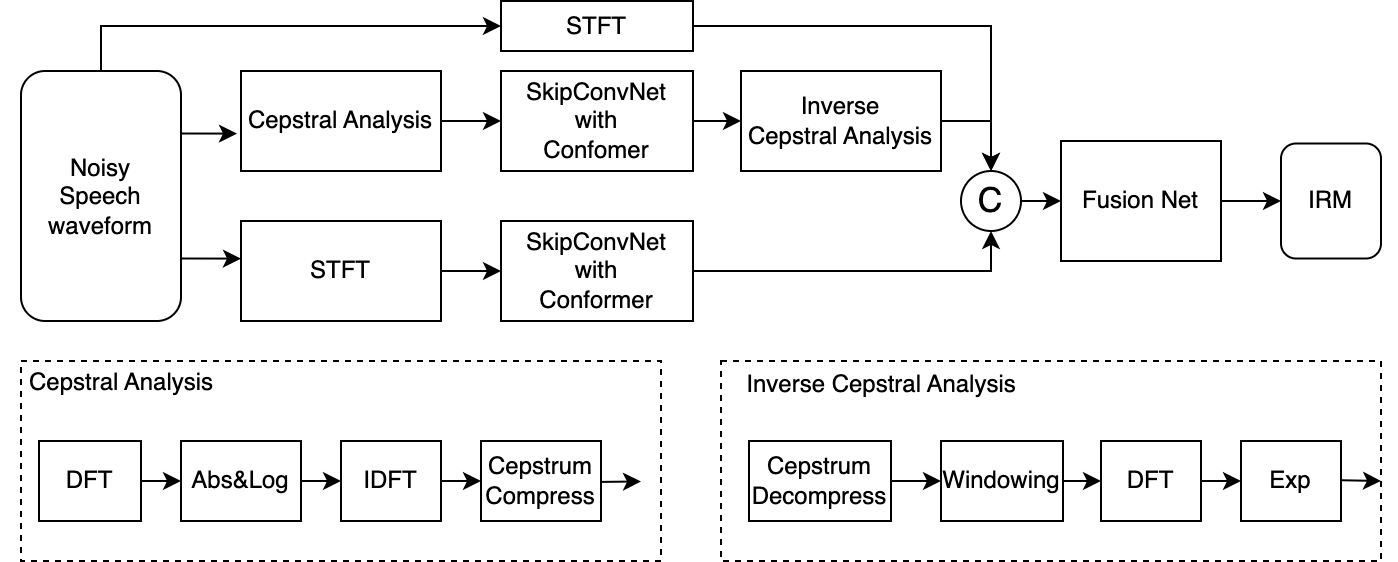

The diagram above was exported from draw.io. Its source (the exported page's mxGraphModel, read from the mxfile embedded in the PNG):
<mxGraphModel dx="728" dy="497" grid="1" gridSize="10" guides="1" tooltips="1" connect="1" arrows="1" fold="1" page="1" pageScale="1" pageWidth="827" pageHeight="1169" math="0" shadow="0">
  <root>
    <mxCell id="0" />
    <mxCell id="1" parent="0" />
    <mxCell id="XMTGeKq2CeNEthty0sCm-14" style="edgeStyle=orthogonalEdgeStyle;rounded=0;orthogonalLoop=1;jettySize=auto;html=1;exitX=1;exitY=0.5;exitDx=0;exitDy=0;entryX=0;entryY=0.5;entryDx=0;entryDy=0;fontSize=17;endArrow=classic;endFill=1;" edge="1" parent="1" source="XMTGeKq2CeNEthty0sCm-1" target="XMTGeKq2CeNEthty0sCm-13">
      <mxGeometry relative="1" as="geometry" />
    </mxCell>
    <mxCell id="XMTGeKq2CeNEthty0sCm-1" value="Cepstral Analysis" style="rounded=0;whiteSpace=wrap;html=1;" vertex="1" parent="1">
      <mxGeometry x="150" y="195" width="100" height="50" as="geometry" />
    </mxCell>
    <mxCell id="XMTGeKq2CeNEthty0sCm-16" style="edgeStyle=orthogonalEdgeStyle;rounded=0;orthogonalLoop=1;jettySize=auto;html=1;exitX=1;exitY=0.5;exitDx=0;exitDy=0;entryX=0;entryY=0.5;entryDx=0;entryDy=0;fontSize=17;endArrow=classic;endFill=1;" edge="1" parent="1" source="XMTGeKq2CeNEthty0sCm-2" target="XMTGeKq2CeNEthty0sCm-4">
      <mxGeometry relative="1" as="geometry" />
    </mxCell>
    <mxCell id="XMTGeKq2CeNEthty0sCm-2" value="STFT" style="rounded=0;whiteSpace=wrap;html=1;" vertex="1" parent="1">
      <mxGeometry x="150" y="270" width="100" height="50" as="geometry" />
    </mxCell>
    <mxCell id="XMTGeKq2CeNEthty0sCm-17" style="edgeStyle=orthogonalEdgeStyle;rounded=0;orthogonalLoop=1;jettySize=auto;html=1;exitX=1;exitY=0.5;exitDx=0;exitDy=0;entryX=0.5;entryY=1;entryDx=0;entryDy=0;fontSize=17;endArrow=classic;endFill=1;" edge="1" parent="1" source="XMTGeKq2CeNEthty0sCm-4" target="XMTGeKq2CeNEthty0sCm-5">
      <mxGeometry relative="1" as="geometry" />
    </mxCell>
    <mxCell id="XMTGeKq2CeNEthty0sCm-4" value="SkipConvNet&lt;br&gt;with&lt;br&gt;Conformer" style="rounded=0;whiteSpace=wrap;html=1;" vertex="1" parent="1">
      <mxGeometry x="280" y="270" width="96" height="50" as="geometry" />
    </mxCell>
    <mxCell id="XMTGeKq2CeNEthty0sCm-19" style="edgeStyle=orthogonalEdgeStyle;rounded=0;orthogonalLoop=1;jettySize=auto;html=1;exitX=1;exitY=0.5;exitDx=0;exitDy=0;entryX=0;entryY=0.5;entryDx=0;entryDy=0;fontSize=17;endArrow=classic;endFill=1;" edge="1" parent="1" source="XMTGeKq2CeNEthty0sCm-5" target="XMTGeKq2CeNEthty0sCm-11">
      <mxGeometry relative="1" as="geometry" />
    </mxCell>
    <mxCell id="XMTGeKq2CeNEthty0sCm-5" value="&lt;font style=&quot;font-size: 17px;&quot;&gt;C&lt;/font&gt;" style="ellipse;whiteSpace=wrap;html=1;aspect=fixed;" vertex="1" parent="1">
      <mxGeometry x="510" y="245" width="30" height="30" as="geometry" />
    </mxCell>
    <mxCell id="XMTGeKq2CeNEthty0sCm-18" style="edgeStyle=orthogonalEdgeStyle;rounded=0;orthogonalLoop=1;jettySize=auto;html=1;exitX=1;exitY=0.5;exitDx=0;exitDy=0;entryX=0.5;entryY=0;entryDx=0;entryDy=0;fontSize=17;endArrow=classic;endFill=1;" edge="1" parent="1" source="XMTGeKq2CeNEthty0sCm-10" target="XMTGeKq2CeNEthty0sCm-5">
      <mxGeometry relative="1" as="geometry" />
    </mxCell>
    <mxCell id="XMTGeKq2CeNEthty0sCm-10" value="Inverse&lt;br&gt;Cepstral Analysis" style="rounded=0;whiteSpace=wrap;html=1;" vertex="1" parent="1">
      <mxGeometry x="400" y="195" width="100" height="50" as="geometry" />
    </mxCell>
    <mxCell id="XMTGeKq2CeNEthty0sCm-20" style="edgeStyle=orthogonalEdgeStyle;rounded=0;orthogonalLoop=1;jettySize=auto;html=1;exitX=1;exitY=0.5;exitDx=0;exitDy=0;entryX=0;entryY=0.5;entryDx=0;entryDy=0;fontSize=17;endArrow=classic;endFill=1;" edge="1" parent="1" source="XMTGeKq2CeNEthty0sCm-11" target="XMTGeKq2CeNEthty0sCm-12">
      <mxGeometry relative="1" as="geometry" />
    </mxCell>
    <mxCell id="XMTGeKq2CeNEthty0sCm-11" value="Fusion Net" style="rounded=0;whiteSpace=wrap;html=1;" vertex="1" parent="1">
      <mxGeometry x="560" y="230" width="80" height="60" as="geometry" />
    </mxCell>
    <mxCell id="XMTGeKq2CeNEthty0sCm-12" value="IRM" style="rounded=1;whiteSpace=wrap;html=1;glass=0;sketch=0;" vertex="1" parent="1">
      <mxGeometry x="670" y="231.25" width="50" height="57.5" as="geometry" />
    </mxCell>
    <mxCell id="XMTGeKq2CeNEthty0sCm-15" style="edgeStyle=orthogonalEdgeStyle;rounded=0;orthogonalLoop=1;jettySize=auto;html=1;exitX=1;exitY=0.5;exitDx=0;exitDy=0;entryX=0;entryY=0.5;entryDx=0;entryDy=0;fontSize=17;endArrow=classic;endFill=1;" edge="1" parent="1" source="XMTGeKq2CeNEthty0sCm-13" target="XMTGeKq2CeNEthty0sCm-10">
      <mxGeometry relative="1" as="geometry" />
    </mxCell>
    <mxCell id="XMTGeKq2CeNEthty0sCm-13" value="SkipConvNet&lt;br&gt;with&lt;br&gt;Confomer" style="rounded=0;whiteSpace=wrap;html=1;" vertex="1" parent="1">
      <mxGeometry x="280" y="195" width="96" height="50" as="geometry" />
    </mxCell>
    <mxCell id="XMTGeKq2CeNEthty0sCm-23" style="edgeStyle=orthogonalEdgeStyle;rounded=0;orthogonalLoop=1;jettySize=auto;html=1;exitX=1;exitY=0.25;exitDx=0;exitDy=0;entryX=-0.02;entryY=0.64;entryDx=0;entryDy=0;entryPerimeter=0;fontSize=17;endArrow=classic;endFill=1;" edge="1" parent="1" source="XMTGeKq2CeNEthty0sCm-22" target="XMTGeKq2CeNEthty0sCm-1">
      <mxGeometry relative="1" as="geometry" />
    </mxCell>
    <mxCell id="XMTGeKq2CeNEthty0sCm-25" style="edgeStyle=orthogonalEdgeStyle;rounded=0;orthogonalLoop=1;jettySize=auto;html=1;exitX=1;exitY=0.75;exitDx=0;exitDy=0;entryX=0;entryY=0.376;entryDx=0;entryDy=0;entryPerimeter=0;fontSize=17;endArrow=classic;endFill=1;" edge="1" parent="1" source="XMTGeKq2CeNEthty0sCm-22" target="XMTGeKq2CeNEthty0sCm-2">
      <mxGeometry relative="1" as="geometry" />
    </mxCell>
    <mxCell id="XMTGeKq2CeNEthty0sCm-59" style="edgeStyle=orthogonalEdgeStyle;rounded=0;orthogonalLoop=1;jettySize=auto;html=1;exitX=0.5;exitY=0;exitDx=0;exitDy=0;entryX=0;entryY=0.5;entryDx=0;entryDy=0;fontSize=12;endArrow=classic;endFill=1;" edge="1" parent="1" source="XMTGeKq2CeNEthty0sCm-22" target="XMTGeKq2CeNEthty0sCm-58">
      <mxGeometry relative="1" as="geometry" />
    </mxCell>
    <mxCell id="XMTGeKq2CeNEthty0sCm-22" value="Noisy&lt;br&gt;Speech&lt;br&gt;waveform" style="rounded=1;whiteSpace=wrap;html=1;" vertex="1" parent="1">
      <mxGeometry x="40" y="195" width="80" height="125" as="geometry" />
    </mxCell>
    <mxCell id="XMTGeKq2CeNEthty0sCm-30" value="" style="rounded=0;whiteSpace=wrap;html=1;dashed=1;" vertex="1" parent="1">
      <mxGeometry x="40" y="340" width="320" height="100" as="geometry" />
    </mxCell>
    <mxCell id="XMTGeKq2CeNEthty0sCm-33" value="" style="rounded=0;whiteSpace=wrap;html=1;dashed=1;" vertex="1" parent="1">
      <mxGeometry x="390" y="340" width="330" height="100" as="geometry" />
    </mxCell>
    <mxCell id="XMTGeKq2CeNEthty0sCm-34" value="&lt;font style=&quot;font-size: 11px;&quot;&gt;Cepstral Analysis&lt;/font&gt;" style="text;html=1;resizable=0;autosize=1;align=center;verticalAlign=middle;points=[];fillColor=none;strokeColor=none;rounded=0;dashed=1;fontSize=17;" vertex="1" parent="1">
      <mxGeometry x="30" y="334" width="120" height="30" as="geometry" />
    </mxCell>
    <mxCell id="XMTGeKq2CeNEthty0sCm-35" value="&lt;font style=&quot;font-size: 12px;&quot;&gt;Inverse Cepstral Analysis&lt;/font&gt;" style="text;html=1;resizable=0;autosize=1;align=center;verticalAlign=middle;points=[];fillColor=none;strokeColor=none;rounded=0;dashed=1;fontSize=17;" vertex="1" parent="1">
      <mxGeometry x="390" y="335" width="160" height="30" as="geometry" />
    </mxCell>
    <mxCell id="XMTGeKq2CeNEthty0sCm-40" style="edgeStyle=orthogonalEdgeStyle;rounded=0;orthogonalLoop=1;jettySize=auto;html=1;exitX=1;exitY=0.5;exitDx=0;exitDy=0;entryX=0;entryY=0.5;entryDx=0;entryDy=0;fontSize=12;endArrow=classic;endFill=1;" edge="1" parent="1" source="XMTGeKq2CeNEthty0sCm-36" target="XMTGeKq2CeNEthty0sCm-38">
      <mxGeometry relative="1" as="geometry" />
    </mxCell>
    <mxCell id="XMTGeKq2CeNEthty0sCm-36" value="DFT" style="rounded=0;whiteSpace=wrap;html=1;fontSize=12;" vertex="1" parent="1">
      <mxGeometry x="49" y="380" width="51" height="40" as="geometry" />
    </mxCell>
    <mxCell id="XMTGeKq2CeNEthty0sCm-41" style="edgeStyle=orthogonalEdgeStyle;rounded=0;orthogonalLoop=1;jettySize=auto;html=1;exitX=1;exitY=0.5;exitDx=0;exitDy=0;entryX=0;entryY=0.5;entryDx=0;entryDy=0;fontSize=12;endArrow=classic;endFill=1;" edge="1" parent="1" source="XMTGeKq2CeNEthty0sCm-38" target="XMTGeKq2CeNEthty0sCm-39">
      <mxGeometry relative="1" as="geometry" />
    </mxCell>
    <mxCell id="XMTGeKq2CeNEthty0sCm-38" value="Abs&amp;amp;Log" style="rounded=0;whiteSpace=wrap;html=1;fontSize=12;" vertex="1" parent="1">
      <mxGeometry x="120" y="380" width="60" height="40" as="geometry" />
    </mxCell>
    <mxCell id="XMTGeKq2CeNEthty0sCm-62" style="edgeStyle=orthogonalEdgeStyle;rounded=0;orthogonalLoop=1;jettySize=auto;html=1;exitX=1;exitY=0.5;exitDx=0;exitDy=0;entryX=0;entryY=0.5;entryDx=0;entryDy=0;fontSize=12;endArrow=classic;endFill=1;" edge="1" parent="1" source="XMTGeKq2CeNEthty0sCm-39" target="XMTGeKq2CeNEthty0sCm-61">
      <mxGeometry relative="1" as="geometry" />
    </mxCell>
    <mxCell id="XMTGeKq2CeNEthty0sCm-39" value="IDFT" style="rounded=0;whiteSpace=wrap;html=1;fontSize=12;" vertex="1" parent="1">
      <mxGeometry x="200" y="380" width="50" height="40" as="geometry" />
    </mxCell>
    <mxCell id="XMTGeKq2CeNEthty0sCm-45" style="edgeStyle=orthogonalEdgeStyle;rounded=0;orthogonalLoop=1;jettySize=auto;html=1;exitX=1;exitY=0.5;exitDx=0;exitDy=0;entryX=0;entryY=0.5;entryDx=0;entryDy=0;fontSize=12;endArrow=classic;endFill=1;" edge="1" parent="1" source="XMTGeKq2CeNEthty0sCm-42" target="XMTGeKq2CeNEthty0sCm-43">
      <mxGeometry relative="1" as="geometry" />
    </mxCell>
    <mxCell id="XMTGeKq2CeNEthty0sCm-42" value="Windowing" style="rounded=0;whiteSpace=wrap;html=1;fontSize=12;" vertex="1" parent="1">
      <mxGeometry x="500" y="380" width="61" height="40" as="geometry" />
    </mxCell>
    <mxCell id="XMTGeKq2CeNEthty0sCm-46" style="edgeStyle=orthogonalEdgeStyle;rounded=0;orthogonalLoop=1;jettySize=auto;html=1;exitX=1;exitY=0.5;exitDx=0;exitDy=0;entryX=0;entryY=0.5;entryDx=0;entryDy=0;fontSize=12;endArrow=classic;endFill=1;" edge="1" parent="1" source="XMTGeKq2CeNEthty0sCm-43" target="XMTGeKq2CeNEthty0sCm-44">
      <mxGeometry relative="1" as="geometry" />
    </mxCell>
    <mxCell id="XMTGeKq2CeNEthty0sCm-43" value="DFT" style="rounded=0;whiteSpace=wrap;html=1;fontSize=12;" vertex="1" parent="1">
      <mxGeometry x="580" y="380" width="50" height="40" as="geometry" />
    </mxCell>
    <mxCell id="XMTGeKq2CeNEthty0sCm-44" value="Exp" style="rounded=0;whiteSpace=wrap;html=1;fontSize=12;" vertex="1" parent="1">
      <mxGeometry x="650" y="380" width="50" height="40" as="geometry" />
    </mxCell>
    <mxCell id="XMTGeKq2CeNEthty0sCm-47" value="" style="endArrow=classic;html=1;rounded=0;fontSize=12;" edge="1" parent="1">
      <mxGeometry width="50" height="50" relative="1" as="geometry">
        <mxPoint x="330" y="400.46000000000004" as="sourcePoint" />
        <mxPoint x="350" y="400.23" as="targetPoint" />
      </mxGeometry>
    </mxCell>
    <mxCell id="XMTGeKq2CeNEthty0sCm-50" value="" style="endArrow=classic;html=1;rounded=0;fontSize=12;" edge="1" parent="1">
      <mxGeometry width="50" height="50" relative="1" as="geometry">
        <mxPoint x="700" y="399.62" as="sourcePoint" />
        <mxPoint x="720" y="400" as="targetPoint" />
      </mxGeometry>
    </mxCell>
    <mxCell id="XMTGeKq2CeNEthty0sCm-60" style="edgeStyle=orthogonalEdgeStyle;rounded=0;orthogonalLoop=1;jettySize=auto;html=1;exitX=1;exitY=0.5;exitDx=0;exitDy=0;entryX=0.5;entryY=0;entryDx=0;entryDy=0;fontSize=12;endArrow=classic;endFill=1;" edge="1" parent="1" source="XMTGeKq2CeNEthty0sCm-58" target="XMTGeKq2CeNEthty0sCm-5">
      <mxGeometry relative="1" as="geometry" />
    </mxCell>
    <mxCell id="XMTGeKq2CeNEthty0sCm-58" value="STFT" style="rounded=0;whiteSpace=wrap;html=1;" vertex="1" parent="1">
      <mxGeometry x="280" y="160" width="96" height="25" as="geometry" />
    </mxCell>
    <mxCell id="XMTGeKq2CeNEthty0sCm-61" value="Cepstrum&lt;br&gt;Compress" style="rounded=0;whiteSpace=wrap;html=1;fontSize=12;" vertex="1" parent="1">
      <mxGeometry x="270" y="380" width="60" height="40" as="geometry" />
    </mxCell>
    <mxCell id="XMTGeKq2CeNEthty0sCm-64" style="edgeStyle=orthogonalEdgeStyle;rounded=0;orthogonalLoop=1;jettySize=auto;html=1;exitX=1;exitY=0.5;exitDx=0;exitDy=0;entryX=0;entryY=0.5;entryDx=0;entryDy=0;fontSize=12;endArrow=classic;endFill=1;" edge="1" parent="1" source="XMTGeKq2CeNEthty0sCm-63" target="XMTGeKq2CeNEthty0sCm-42">
      <mxGeometry relative="1" as="geometry" />
    </mxCell>
    <mxCell id="XMTGeKq2CeNEthty0sCm-63" value="Cepstrum&lt;br&gt;Decompress" style="rounded=0;whiteSpace=wrap;html=1;fontSize=12;" vertex="1" parent="1">
      <mxGeometry x="404" y="380" width="71" height="40" as="geometry" />
    </mxCell>
  </root>
</mxGraphModel>